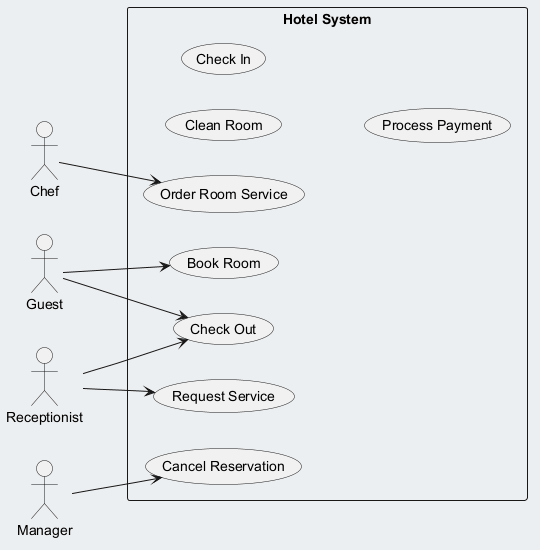

The diagram above was rendered by PlantUML. Its source (embedded in the PNG):
@startuml
skinparam backgroundColor #ECEFF1
skinparam classBackgroundColor #FFFFFF
skinparam classBorderColor #455A64
left to right direction
actor "Chef" as Chef
actor "Guest" as Guest
actor "Manager" as Manager
actor "Receptionist" as Receptionist
rectangle "Hotel System" {
  usecase "Clean Room" as UC_CleanRoom
  usecase "Check In" as UC_CheckIn
  usecase "Check Out" as UC_CheckOut
  usecase "Process Payment" as UC_ProcessPayment
  usecase "Book Room" as UC_BookRoom
  usecase "Request Service" as UC_RequestService
  usecase "Cancel Reservation" as UC_CancelReservation
  usecase "Order Room Service" as UC_OrderRoomService
}
Chef --> UC_OrderRoomService
Guest --> UC_CheckOut
Guest --> UC_BookRoom
Manager --> UC_CancelReservation
Receptionist --> UC_RequestService
Receptionist --> UC_CheckOut
@enduml